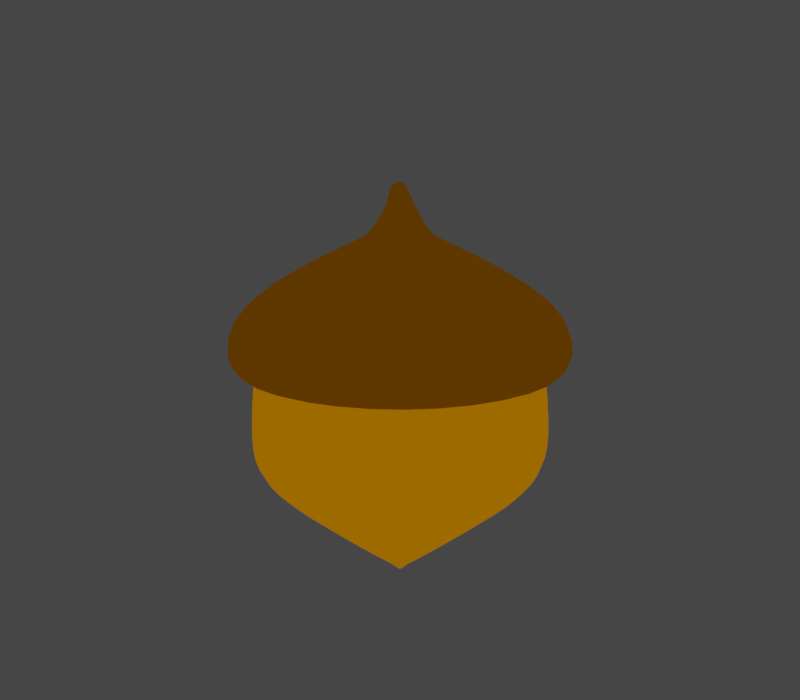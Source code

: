 # Source: Acorn.blend  (saved by Blender 3.0.42; exported with 4.5.12 LTS)
import bpy
from mathutils import Matrix  # noqa: F401  (used for matrix-valued properties, if any)

bpy.ops.wm.read_factory_settings(use_empty=True)
scene = bpy.context.scene
scene.name = 'Scene'

# ---- collections
col_collection = bpy.data.collections.new('Collection'); scene.collection.children.link(col_collection)

# ---- materials (node trees are filled in below, after node groups)
mat_material_001 = bpy.data.materials.new('Material.001')
mat_material_001.use_transparent_shadow = False
mat_material_002 = bpy.data.materials.new('Material.002')
mat_material_002.use_transparent_shadow = False

# ---- material node trees
mat_material_001.use_nodes = True; mat_material_001.node_tree.nodes.clear()
_N = mat_material_001.node_tree.nodes; _L = mat_material_001.node_tree.links
n0 = _N.new('ShaderNodeOutputMaterial'); n0.name = 'Material Output'; n0.location = (300, 300)
n1 = _N.new('ShaderNodeEmission'); n1.name = 'Emission'; n1.location = (10, 300)
n1.inputs[0].default_value = (0.3325, 0.117, 0.0, 1.0)
_L.new(n1.outputs[0], n0.inputs[0])
n0.is_active_output = True
mat_material_002.use_nodes = True; mat_material_002.node_tree.nodes.clear()
_N = mat_material_002.node_tree.nodes; _L = mat_material_002.node_tree.links
n0 = _N.new('ShaderNodeOutputMaterial'); n0.name = 'Material Output'; n0.location = (300, 300)
n1 = _N.new('ShaderNodeEmission'); n1.name = 'Emission'; n1.location = (10, 300)
n1.inputs[0].default_value = (0.09084, 0.0331, 0.0, 1.0)
_L.new(n1.outputs[0], n0.inputs[0])
n0.is_active_output = True

# ---- world
world_world = bpy.data.worlds.new('World'); scene.world = world_world
world_world.use_nodes = True; world_world.node_tree.nodes.clear()
_N = world_world.node_tree.nodes; _L = world_world.node_tree.links
n0 = _N.new('ShaderNodeOutputWorld'); n0.name = 'World Output'; n0.location = (300, 300)
n1 = _N.new('ShaderNodeBackground'); n1.name = 'Background'; n1.location = (10, 300)
n1.inputs[0].default_value = (0.05088, 0.05088, 0.05088, 1.0)
_L.new(n1.outputs[0], n0.inputs[0])
n0.is_active_output = True
world_world.color = (0.05088, 0.05088, 0.05088)
world_world.use_sun_shadow = False
world_world.sun_shadow_jitter_overblur = 0.0

# ---- cameras
cam_camera = bpy.data.cameras.new('Camera')

# ---- meshes
me_circle_001 = bpy.data.meshes.new('Circle.001')
me_circle_001.from_pydata([(-1.248e-09, -2.834e-08, -0.6484), (-0.4585, -2.004e-08, -0.4585), (-0.6484, 1.42e-15, 3.248e-08), (-0.4585, 2.004e-08, 0.4585), (5.543e-08, 2.834e-08, 0.6484), (0.4585, 2.004e-08, 0.4585), (0.6484, -1.57e-16, -3.591e-09), (0.4585, -2.004e-08, -0.4585), (-1.248e-09, -0.5025, -0.6484), (-0.4585, -0.5025, -0.4585), (-0.6484, -0.5025, 5.445e-08), (-0.4585, -0.5025, 0.4585), (5.543e-08, -0.5025, 0.6484), (0.4585, -0.5025, 0.4585), (0.6484, -0.5025, 1.837e-08), (0.4585, -0.5025, -0.4585), (-1.263e-09, -0.8633, -0.1355), (-0.09583, -0.8633, -0.09583), (-0.1355, -0.8633, 7.274e-08), (-0.09583, -0.8633, 0.09583), (1.059e-08, -0.8633, 0.1355), (0.09583, -0.8633, 0.09583), (0.1355, -0.8633, 6.52e-08), (0.09583, -0.8633, -0.09583), (-2.775e-09, -0.9213, -0.03563), (-0.02519, -0.9213, -0.02519), (-0.03563, -0.9213, 7.878e-08), (-0.02519, -0.9213, 0.02519), (3.402e-10, -0.9213, 0.03563), (0.02519, -0.9213, 0.02519), (0.03563, -0.9213, 7.68e-08), (0.02519, -0.9213, -0.02519), (-3.831e-09, -0.9499, -0.008101), (-0.005728, -0.9499, -0.005728), (-0.008101, -0.9499, 8.132e-08), (-0.005728, -0.9499, 0.005729), (-3.123e-09, -0.9499, 0.008101), (0.005728, -0.9499, 0.005729), (0.008101, -0.9499, 8.087e-08), (0.005728, -0.9499, -0.005728), (0.4888, -0.3467, -0.4888), (-2.207e-09, -0.3467, -0.6913), (0.4888, -0.3467, 0.4888), (0.6913, -0.3467, 9.742e-09), (-0.4888, -0.3467, 0.4888), (5.822e-08, -0.3467, 0.6913), (-0.4888, -0.3467, -0.4888), (-0.6913, -0.3467, 4.82e-08), (-0.3249, -0.641, -0.3249), (-0.4594, -0.641, 6.159e-08), (0.4594, -0.641, 3.603e-08), (0.3249, -0.641, -0.3249), (3.889e-08, -0.641, 0.4594), (0.3249, -0.641, 0.3249), (-0.3249, -0.641, 0.3249), (-1.273e-09, -0.641, -0.4594), (0.0, -0.07528, -0.6072), (-0.4294, -0.07528, -0.4294), (-0.6072, -0.07528, 3.478e-08), (-0.4294, -0.07528, 0.4294), (6.877e-08, -0.07528, 0.6072), (0.4294, -0.07528, 0.4294), (0.6072, -0.07528, -2.346e-08), (0.4294, -0.07528, -0.4294), (0.0, 0.198, -0.7867), (-0.5563, 0.198, -0.5563), (-0.7867, 0.198, 2.573e-08), (-0.5563, 0.198, 0.5563), (6.877e-08, 0.198, 0.7867), (0.5563, 0.198, 0.5563), (0.7867, 0.198, -1.804e-08), (0.5563, 0.198, -0.5563), (-1.705e-09, 0.4742, -0.1558), (-0.1102, 0.4742, -0.1102), (-0.1558, 0.4742, -3.674e-09), (-0.1102, 0.4742, 0.1102), (1.192e-08, 0.4742, 0.1558), (0.1102, 0.4742, 0.1102), (0.1558, 0.4742, -1.234e-08), (0.1102, 0.4742, -0.1102), (-1.705e-09, 0.4742, -0.1558), (-0.1102, 0.4742, -0.1102), (-0.1558, 0.4742, -3.674e-09), (-0.1102, 0.4742, 0.1102), (1.192e-08, 0.4742, 0.1558), (0.1102, 0.4742, 0.1102), (0.1558, 0.4742, -1.234e-08), (0.1102, 0.4742, -0.1102), (3.065e-09, 0.5137, -0.1137), (-0.0804, 0.5137, -0.0804), (-0.1137, 0.5137, -6.047e-09), (-0.0804, 0.5137, 0.0804), (1.3e-08, 0.5137, 0.1137), (0.0804, 0.5137, 0.0804), (0.1137, 0.5137, -1.237e-08), (0.0804, 0.5137, -0.0804), (1.278e-08, 0.6176, -0.05009), (-0.03451, 0.6097, -0.03542), (-0.0488, 0.6064, -1.26e-08), (-0.03451, 0.6097, 0.03542), (1.402e-08, 0.6176, 0.05009), (0.03451, 0.6256, 0.03542), (0.0488, 0.6289, -1.334e-08), (0.03451, 0.6256, -0.03542), (-0.01671, 0.6899, -0.03569), (-0.03892, 0.6779, -0.02524), (-0.04811, 0.673, -1.695e-08), (-0.03892, 0.6779, 0.02524), (-0.01671, 0.6899, 0.03569), (0.005504, 0.7019, 0.02524), (0.0147, 0.7069, -1.586e-08), (0.005504, 0.7019, -0.02524), (-0.5563, -0.07528, -0.5563), (0.0, -0.07528, -0.7867), (-0.7867, -0.07528, 3.768e-08), (-0.5563, -0.07528, 0.5563), (6.877e-08, -0.07528, 0.7867), (0.5563, -0.07528, 0.5563), (0.7867, -0.07528, -6.09e-09), (0.5563, -0.07528, -0.5563), (-0.3895, 0.03799, -0.3895), (1.089e-09, 0.03799, -0.5508), (-0.5508, 0.03799, 2.691e-08), (-0.3895, 0.03799, 0.3895), (6.347e-08, 0.03799, 0.5508), (0.3895, 0.03799, 0.3895), (0.5508, 0.03799, -2.592e-08), (0.3895, 0.03799, -0.3895)], [], [(41, 40, 15, 8), (43, 42, 13, 14), (45, 44, 11, 12), (47, 46, 9, 10), (40, 43, 14, 15), (42, 45, 12, 13), (44, 47, 10, 11), (46, 41, 8, 9), (49, 48, 17, 18), (51, 50, 22, 23), (53, 52, 20, 21), (54, 49, 18, 19), (48, 55, 16, 17), (55, 51, 23, 16), (50, 53, 21, 22), (52, 54, 19, 20), (16, 23, 31, 24), (22, 21, 29, 30), (20, 19, 27, 28), (18, 17, 25, 26), (23, 22, 30, 31), (21, 20, 28, 29), (19, 18, 26, 27), (17, 16, 24, 25), (27, 26, 34, 35), (25, 24, 32, 33), (24, 31, 39, 32), (30, 29, 37, 38), (28, 27, 35, 36), (26, 25, 33, 34), (31, 30, 38, 39), (29, 28, 36, 37), (33, 32, 39, 38, 37, 36, 35, 34), (1, 0, 41, 46), (3, 2, 47, 44), (5, 4, 45, 42), (7, 6, 43, 40), (2, 1, 46, 47), (4, 3, 44, 45), (6, 5, 42, 43), (0, 7, 40, 41), (12, 11, 54, 52), (14, 13, 53, 50), (8, 15, 51, 55), (9, 8, 55, 48), (11, 10, 49, 54), (13, 12, 52, 53), (15, 14, 50, 51), (10, 9, 48, 49), (59, 58, 122, 123), (67, 68, 76, 75), (113, 112, 65, 64), (119, 113, 64, 71), (117, 118, 70, 69), (115, 116, 68, 67), (112, 114, 66, 65), (118, 119, 71, 70), (116, 117, 69, 68), (114, 115, 67, 66), (79, 72, 80, 87), (65, 66, 74, 73), (70, 71, 79, 78), (68, 69, 77, 76), (66, 67, 75, 74), (64, 65, 73, 72), (71, 64, 72, 79), (69, 70, 78, 77), (84, 85, 93, 92), (77, 78, 86, 85), (75, 76, 84, 83), (73, 74, 82, 81), (78, 79, 87, 86), (76, 77, 85, 84), (74, 75, 83, 82), (72, 73, 81, 80), (95, 88, 96, 103), (82, 83, 91, 90), (80, 81, 89, 88), (87, 80, 88, 95), (85, 86, 94, 93), (83, 84, 92, 91), (81, 82, 90, 89), (86, 87, 95, 94), (100, 101, 109, 108), (93, 94, 102, 101), (91, 92, 100, 99), (89, 90, 98, 97), (94, 95, 103, 102), (92, 93, 101, 100), (90, 91, 99, 98), (88, 89, 97, 96), (105, 106, 107, 108, 109, 110, 111, 104), (98, 99, 107, 106), (96, 97, 105, 104), (103, 96, 104, 111), (101, 102, 110, 109), (99, 100, 108, 107), (97, 98, 106, 105), (102, 103, 111, 110), (56, 57, 112, 113), (57, 58, 114, 112), (58, 59, 115, 114), (59, 60, 116, 115), (60, 61, 117, 116), (61, 62, 118, 117), (62, 63, 119, 118), (63, 56, 113, 119), (120, 121, 127, 126, 125, 124, 123, 122), (57, 56, 121, 120), (56, 63, 127, 121), (62, 61, 125, 126), (60, 59, 123, 124), (58, 57, 120, 122), (63, 62, 126, 127), (61, 60, 124, 125)])
me_circle_001.polygons.foreach_set('use_smooth', [True] * 115)
me_circle_001.polygons.foreach_set('material_index', [0, 0, 0, 0, 0, 0, 0, 0, 0, 0, 0, 0, 0, 0, 0, 0, 0, 0, 0, 0, 0, 0, 0, 0, 0, 0, 0, 0, 0, 0, 0, 0, 0, 0, 0, 0, 0, 0, 0, 0, 0, 0, 0, 0, 0, 0, 0, 0, 0, 1, 1, 1, 1, 1, 1, 1, 1, 1, 1, 1, 1, 1, 1, 1, 1, 1, 1, 1, 1, 1, 1, 1, 1, 1, 1, 1, 1, 1, 1, 1, 1, 1, 1, 1, 1, 1, 1, 1, 1, 1, 1, 1, 1, 1, 1, 1, 1, 1, 1, 1, 1, 1, 1, 1, 1, 1, 1, 1, 1, 1, 1, 1, 1, 1, 1])
_uv = me_circle_001.uv_layers.new(name='UVMap')
_uv.uv.foreach_set('vector', [0.9605, 0.7682, 0.9605, 0.6164, 0.9241, 0.6164, 0.9241, 0.7682, 0.6164, 0.9605, 0.7682, 0.9605, 0.7682, 0.9241, 0.6164, 0.9241, 0.9605, 0.6144, 0.9605, 0.4625, 0.9241, 0.4625, 0.9241, 0.6144, 0.4625, 0.9605, 0.6144, 0.9605, 0.6144, 0.9241, 0.4625, 0.9241, 0.9605, 0.4605, 0.9605, 0.3087, 0.9241, 0.3087, 0.9241, 0.4605, 0.3087, 0.9605, 0.4605, 0.9605, 0.4605, 0.9241, 0.3087, 0.9241, 0.9605, 0.3067, 0.9605, 0.1548, 0.9241, 0.1548, 0.9241, 0.3067, 0.1548, 0.9605, 0.3067, 0.9605, 0.3067, 0.9241, 0.1548, 0.9241, 0.7682, 0.4625, 0.6933, 0.4625, 0.6933, 0.6144, 0.7682, 0.6144, 0.6144, 0.7682, 0.6144, 0.6933, 0.4625, 0.6933, 0.4625, 0.7682, 0.7682, 0.3087, 0.6933, 0.3087, 0.6933, 0.4605, 0.7682, 0.4605, 0.4605, 0.7682, 0.4605, 0.6933, 0.3087, 0.6933, 0.3087, 0.7682, 0.6913, 0.4625, 0.6164, 0.4625, 0.6164, 0.6144, 0.6913, 0.6144, 0.6144, 0.6913, 0.6144, 0.6164, 0.4625, 0.6164, 0.4625, 0.6913, 0.6913, 0.3087, 0.6164, 0.3087, 0.6164, 0.4605, 0.6913, 0.4605, 0.4605, 0.6913, 0.4605, 0.6164, 0.3087, 0.6164, 0.3087, 0.6913, 0.999, 0.9241, 0.9818, 0.9241, 0.9818, 0.9605, 0.999, 0.9605, 0.9798, 0.9241, 0.9625, 0.9241, 0.9625, 0.9605, 0.9798, 0.9605, 0.9605, 0.9625, 0.9433, 0.9625, 0.9433, 0.999, 0.9605, 0.999, 0.9413, 0.9625, 0.9241, 0.9625, 0.9241, 0.999, 0.9413, 0.999, 0.999, 0.9625, 0.9818, 0.9625, 0.9818, 0.999, 0.999, 0.999, 0.9798, 0.9625, 0.9625, 0.9625, 0.9625, 0.999, 0.9798, 0.999, 0.03746, 0.9241, 0.02023, 0.9241, 0.02023, 0.9605, 0.03746, 0.9605, 0.01823, 0.9241, 0.001001, 0.9241, 0.001001, 0.9605, 0.01823, 0.9605, 0.9702, 0.3856, 0.9673, 0.3856, 0.9673, 0.3932, 0.9702, 0.3932, 0.9653, 0.3856, 0.9625, 0.3856, 0.9625, 0.3932, 0.9653, 0.3932, 0.9798, 0.3856, 0.977, 0.3856, 0.977, 0.3932, 0.9798, 0.3932, 0.975, 0.3856, 0.9722, 0.3856, 0.9722, 0.3932, 0.975, 0.3932, 0.9702, 0.3952, 0.9673, 0.3952, 0.9673, 0.4028, 0.9702, 0.4028, 0.9653, 0.3952, 0.9625, 0.3952, 0.9625, 0.4028, 0.9653, 0.4028, 0.9798, 0.3952, 0.977, 0.3952, 0.977, 0.4028, 0.9798, 0.4028, 0.975, 0.3952, 0.9722, 0.3952, 0.9722, 0.4028, 0.975, 0.4028, 0.9634, 0.4269, 0.9625, 0.4261, 0.9625, 0.4249, 0.9634, 0.4241, 0.9645, 0.4241, 0.9653, 0.4249, 0.9653, 0.4261, 0.9645, 0.4269, 0.3067, 0.6164, 0.1548, 0.6164, 0.1548, 0.7682, 0.3067, 0.7682, 0.7682, 0.001001, 0.6164, 0.001001, 0.6164, 0.1528, 0.7682, 0.1528, 0.1528, 0.6164, 0.001001, 0.6164, 0.001001, 0.7682, 0.1528, 0.7682, 0.6144, 0.4625, 0.4625, 0.4625, 0.4625, 0.6144, 0.6144, 0.6144, 0.6144, 0.3087, 0.4625, 0.3087, 0.4625, 0.4605, 0.6144, 0.4605, 0.4605, 0.4625, 0.3087, 0.4625, 0.3087, 0.6144, 0.4605, 0.6144, 0.6144, 0.1548, 0.4625, 0.1548, 0.4625, 0.3067, 0.6144, 0.3067, 0.3067, 0.4625, 0.1548, 0.4625, 0.1548, 0.6144, 0.3067, 0.6144, 0.6913, 0.7682, 0.6913, 0.6164, 0.6164, 0.6164, 0.6164, 0.7682, 0.001001, 0.8452, 0.1528, 0.8452, 0.1528, 0.7702, 0.001001, 0.7702, 0.7682, 0.7682, 0.7682, 0.6164, 0.6933, 0.6164, 0.6933, 0.7682, 0.1548, 0.8452, 0.3067, 0.8452, 0.3067, 0.7702, 0.1548, 0.7702, 0.8452, 0.1528, 0.8452, 0.001001, 0.7702, 0.001001, 0.7702, 0.1528, 0.3087, 0.8452, 0.4605, 0.8452, 0.4605, 0.7702, 0.3087, 0.7702, 0.8452, 0.3067, 0.8452, 0.1548, 0.7702, 0.1548, 0.7702, 0.3067, 0.4625, 0.8452, 0.6144, 0.8452, 0.6144, 0.7702, 0.4625, 0.7702, 0.9605, 0.1528, 0.9605, 0.001001, 0.9241, 0.001001, 0.9241, 0.1528, 0.6144, 0.001001, 0.4625, 0.001001, 0.4625, 0.1528, 0.6144, 0.1528, 0.001001, 0.9221, 0.1528, 0.9221, 0.1528, 0.8472, 0.001001, 0.8472, 0.9221, 0.7682, 0.9221, 0.6164, 0.8472, 0.6164, 0.8472, 0.7682, 0.1548, 0.9221, 0.3067, 0.9221, 0.3067, 0.8472, 0.1548, 0.8472, 0.8452, 0.7682, 0.8452, 0.6164, 0.7702, 0.6164, 0.7702, 0.7682, 0.3087, 0.9221, 0.4605, 0.9221, 0.4605, 0.8472, 0.3087, 0.8472, 0.9221, 0.1528, 0.9221, 0.001001, 0.8472, 0.001001, 0.8472, 0.1528, 0.4625, 0.9221, 0.6144, 0.9221, 0.6144, 0.8472, 0.4625, 0.8472, 0.9221, 0.3067, 0.9221, 0.1548, 0.8472, 0.1548, 0.8472, 0.3067, 0.9894, 0.3452, 0.9894, 0.3087, 0.9866, 0.3087, 0.9866, 0.3452, 0.4605, 0.1548, 0.3087, 0.1548, 0.3087, 0.3067, 0.4605, 0.3067, 0.3067, 0.3087, 0.1548, 0.3087, 0.1548, 0.4605, 0.3067, 0.4605, 0.4605, 0.001001, 0.3087, 0.001001, 0.3087, 0.1528, 0.4605, 0.1528, 0.1528, 0.3087, 0.001001, 0.3087, 0.001001, 0.4605, 0.1528, 0.4605, 0.7682, 0.1548, 0.6164, 0.1548, 0.6164, 0.3067, 0.7682, 0.3067, 0.4605, 0.3087, 0.3087, 0.3087, 0.3087, 0.4605, 0.4605, 0.4605, 0.1528, 0.4625, 0.001001, 0.4625, 0.001001, 0.6144, 0.1528, 0.6144, 0.07592, 0.9605, 0.07592, 0.9241, 0.05869, 0.9241, 0.05869, 0.9605, 0.9846, 0.3452, 0.9846, 0.3087, 0.9818, 0.3087, 0.9818, 0.3452, 0.999, 0.3452, 0.999, 0.3087, 0.9962, 0.3087, 0.9962, 0.3452, 0.9942, 0.3452, 0.9942, 0.3087, 0.9914, 0.3087, 0.9914, 0.3452, 0.9702, 0.3452, 0.9702, 0.3087, 0.9673, 0.3087, 0.9673, 0.3452, 0.9653, 0.3452, 0.9653, 0.3087, 0.9625, 0.3087, 0.9625, 0.3452, 0.9798, 0.3452, 0.9798, 0.3087, 0.977, 0.3087, 0.977, 0.3452, 0.975, 0.3452, 0.975, 0.3087, 0.9722, 0.3087, 0.9722, 0.3452, 0.05669, 0.9241, 0.03946, 0.9241, 0.03946, 0.9605, 0.05669, 0.9605, 0.03746, 0.999, 0.03746, 0.9625, 0.02023, 0.9625, 0.02023, 0.999, 0.01823, 0.999, 0.01823, 0.9625, 0.001001, 0.9625, 0.001001, 0.999, 0.07592, 0.999, 0.07592, 0.9625, 0.05869, 0.9625, 0.05869, 0.999, 0.05669, 0.999, 0.05669, 0.9625, 0.03946, 0.9625, 0.03946, 0.999, 0.1144, 0.9605, 0.1144, 0.9241, 0.09715, 0.9241, 0.09715, 0.9605, 0.09515, 0.9605, 0.09515, 0.9241, 0.07792, 0.9241, 0.07792, 0.9605, 0.1528, 0.9605, 0.1528, 0.9241, 0.1356, 0.9241, 0.1356, 0.9605, 0.9413, 0.9241, 0.9337, 0.9241, 0.9337, 0.9413, 0.9413, 0.9413, 0.1336, 0.9241, 0.1164, 0.9241, 0.1164, 0.9605, 0.1336, 0.9605, 0.1144, 0.9625, 0.09715, 0.9625, 0.09715, 0.999, 0.1144, 0.999, 0.09515, 0.9625, 0.07792, 0.9625, 0.07792, 0.999, 0.09515, 0.999, 0.1528, 0.9625, 0.1356, 0.9625, 0.1356, 0.999, 0.1528, 0.999, 0.1336, 0.9625, 0.1164, 0.9625, 0.1164, 0.999, 0.1336, 0.999, 0.999, 0.3472, 0.9818, 0.3472, 0.9818, 0.3836, 0.999, 0.3836, 0.9798, 0.3472, 0.9625, 0.3472, 0.9625, 0.3836, 0.9798, 0.3836, 0.9798, 0.417, 0.9747, 0.4221, 0.9676, 0.4221, 0.9625, 0.417, 0.9625, 0.4099, 0.9676, 0.4048, 0.9747, 0.4048, 0.9798, 0.4099, 0.9317, 0.9241, 0.9241, 0.9241, 0.9241, 0.9413, 0.9317, 0.9413, 0.9605, 0.9241, 0.9529, 0.9241, 0.9529, 0.9413, 0.9605, 0.9413, 0.9509, 0.9241, 0.9433, 0.9241, 0.9433, 0.9413, 0.9509, 0.9413, 0.9413, 0.9433, 0.9337, 0.9433, 0.9337, 0.9605, 0.9413, 0.9605, 0.9317, 0.9433, 0.9241, 0.9433, 0.9241, 0.9605, 0.9317, 0.9605, 0.9605, 0.9433, 0.9529, 0.9433, 0.9529, 0.9605, 0.9605, 0.9605, 0.9509, 0.9433, 0.9433, 0.9433, 0.9433, 0.9605, 0.9509, 0.9605, 0.7702, 0.9221, 0.9221, 0.9221, 0.9221, 0.8472, 0.7702, 0.8472, 0.8452, 0.4605, 0.8452, 0.3087, 0.7702, 0.3087, 0.7702, 0.4605, 0.6164, 0.8452, 0.7682, 0.8452, 0.7682, 0.7702, 0.6164, 0.7702, 0.8452, 0.6144, 0.8452, 0.4625, 0.7702, 0.4625, 0.7702, 0.6144, 0.6164, 0.9221, 0.7682, 0.9221, 0.7682, 0.8472, 0.6164, 0.8472, 0.9221, 0.4605, 0.9221, 0.3087, 0.8472, 0.3087, 0.8472, 0.4605, 0.7702, 0.8452, 0.9221, 0.8452, 0.9221, 0.7702, 0.7702, 0.7702, 0.9221, 0.6144, 0.9221, 0.4625, 0.8472, 0.4625, 0.8472, 0.6144, 0.09054, 0.001001, 0.2172, 0.001001, 0.3067, 0.09054, 0.3067, 0.2172, 0.2172, 0.3067, 0.09054, 0.3067, 0.001001, 0.2172, 0.001001, 0.09054, 0.7702, 0.9605, 0.9221, 0.9605, 0.9221, 0.9241, 0.7702, 0.9241, 0.9605, 0.9221, 0.9605, 0.7702, 0.9241, 0.7702, 0.9241, 0.9221, 0.1548, 0.999, 0.3067, 0.999, 0.3067, 0.9625, 0.1548, 0.9625, 0.999, 0.1528, 0.999, 0.001001, 0.9625, 0.001001, 0.9625, 0.1528, 0.3087, 0.999, 0.4605, 0.999, 0.4605, 0.9625, 0.3087, 0.9625, 0.999, 0.3067, 0.999, 0.1548, 0.9625, 0.1548, 0.9625, 0.3067, 0.4625, 0.999, 0.6144, 0.999, 0.6144, 0.9625, 0.4625, 0.9625])
me_circle_001.materials.append(mat_material_001)
me_circle_001.materials.append(mat_material_002)
me_circle_001.use_remesh_fix_poles = True
me_circle_001.use_remesh_preserve_attributes = False
me_circle_001.update()

# ---- objects
ob_circle_001 = bpy.data.objects.new('Circle.001', me_circle_001)
ob_camera = bpy.data.objects.new('Camera', cam_camera)

# ---- transforms, parenting, visibility, modifiers, constraints
ob_circle_001.location = (0.0, 0.0, 0.0)
ob_circle_001.rotation_euler = (1.571, 0.0, 0.0)
_m = ob_circle_001.modifiers.new('Subdivision', 'SUBSURF')
_m.levels = 2
ob_camera.location = (3.028, -3.224, 1.01)
ob_camera.rotation_euler = (1.348, -5.451e-06, 0.754)

# ---- collection membership
col_collection.objects.link(ob_circle_001)
col_collection.objects.link(ob_camera)

# ---- scene / render settings (as saved in the file)
scene.camera = ob_camera
scene.frame_start = 1; scene.frame_end = 250; scene.frame_set(1)
scene.render.engine = 'BLENDER_EEVEE_NEXT'
scene.render.resolution_x = 400
scene.render.resolution_y = 350
scene.render.film_transparent = True
scene.cycles.sampling_pattern = 'TABULATED_SOBOL'
scene.cycles.use_light_tree = False
scene.view_settings.view_transform = 'Filmic'
bpy.context.view_layer.update()

# ---- added for rendering (the .blend has no usable light): sun
light_auto_sun = bpy.data.lights.new('AutoSun', 'SUN')
light_auto_sun.energy = 3.0
light_auto_sun.angle = 0.0523599
ob_auto_sun = bpy.data.objects.new('AutoSun', light_auto_sun)
scene.collection.objects.link(ob_auto_sun)
ob_auto_sun.rotation_euler = (0.872665, 0.174533, 0.523599)
bpy.context.view_layer.update()
